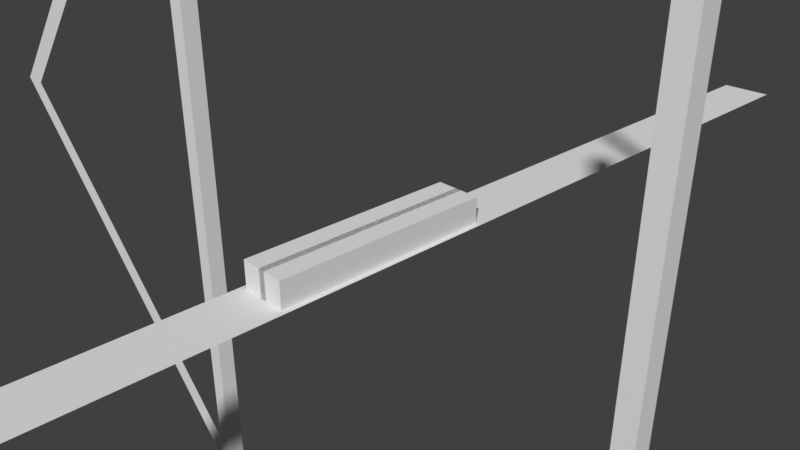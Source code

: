 # Source: Environment.blend  (saved by Blender 2.79.0; exported with 4.5.12 LTS)
import bpy
from mathutils import Matrix  # noqa: F401  (used for matrix-valued properties, if any)

bpy.ops.wm.read_factory_settings(use_empty=True)
scene = bpy.context.scene
scene.name = 'Scene'

# ---- collections
col_collection_1 = bpy.data.collections.new('Collection 1'); scene.collection.children.link(col_collection_1)

# ---- materials (node trees are filled in below, after node groups)
mat_material = bpy.data.materials.new('Material')
mat_material.alpha_threshold = 0.0
mat_material.roughness = 0.5
mat_material.line_color = (0.0, 0.0, 0.0, 1.0)
mat_material_002 = bpy.data.materials.new('Material.002')
mat_material_002.alpha_threshold = 0.0
mat_material_002.roughness = 0.5
mat_material_002.line_color = (0.0, 0.0, 0.0, 1.0)

# ---- material node trees

# ---- world
world_world = bpy.data.worlds.new('World'); scene.world = world_world
world_world.color = (0.05088, 0.05088, 0.05088)
world_world.use_sun_shadow = False
world_world.sun_shadow_jitter_overblur = 0.0
world_world.cycles.sampling_method = 'MANUAL'

# ---- cameras
cam_camera = bpy.data.cameras.new('Camera')
cam_camera.clip_end = 100.0
cam_camera.lens = 35.0
cam_camera.sensor_width = 32.0
cam_camera.sensor_height = 18.0
cam_camera.ortho_scale = 7.314
cam_camera.dof.focus_distance = 0.0

# ---- meshes
me_cube_004 = bpy.data.meshes.new('Cube.004')
me_cube_004.from_pydata([(3.877e-14, -10.09, 8.82e-07), (-10.09, 3.855e-14, 8.82e-07), (10.09, -3.855e-14, -8.82e-07), (-3.833e-14, 10.09, -8.82e-07), (4.058e-14, -10.62, 9.284e-07), (-10.62, 4.058e-14, 9.284e-07), (10.62, -4.058e-14, -9.284e-07), (-4.058e-14, 10.62, -9.284e-07)], [], [(1, 5, 7, 3), (2, 6, 4, 0), (3, 7, 6, 2), (0, 4, 5, 1)])
_uv = me_cube_004.uv_layers.new(name='UVMap')
_uv.uv.foreach_set('vector', [0.0, 0.0, 0.0, 0.0, 0.0, 0.0, 0.0, 0.0, 0.0, 0.0, 0.0, 0.0, 0.0, 0.0, 0.0, 0.0, 0.0, 0.0, 0.0, 0.0, 0.0, 0.0, 0.0, 0.0, 0.0, 0.0, 0.0, 0.0, 0.0, 0.0, 0.0, 0.0])
me_cube_004.use_remesh_preserve_volume = False
me_cube_004.use_remesh_preserve_attributes = False
me_cube_004.use_mirror_vertex_groups = False
me_cube_004.update()
me_cube_002 = bpy.data.meshes.new('Cube.002')
me_cube_002.from_pydata([(3.86, -20.0, 0.14), (3.86, 5.0, 0.14), (3.86, -20.0, -0.14), (3.86, 5.0, -0.14), (4.14, -20.0, 0.14), (4.14, 5.0, 0.14), (4.14, -20.0, -0.14), (4.14, 5.0, -0.14), (-4.14, -20.0, 0.14), (-4.14, 5.0, 0.14), (-4.14, -20.0, -0.14), (-4.14, 5.0, -0.14), (-3.86, -20.0, 0.14), (-3.86, 5.0, 0.14), (-3.86, -20.0, -0.14), (-3.86, 5.0, -0.14)], [], [(0, 1, 3, 2), (2, 3, 7, 6), (6, 7, 5, 4), (4, 5, 1, 0), (8, 9, 11, 10), (10, 11, 15, 14), (14, 15, 13, 12), (12, 13, 9, 8)])
_uv = me_cube_002.uv_layers.new(name='UVMap')
_uv.uv.foreach_set('vector', [1.0, 2.98e-08, 1.0, 1.0, 0.0, 1.0, 2.98e-08, 0.0, 1.0, 2.98e-08, 1.0, 1.0, 0.0, 1.0, 2.98e-08, 0.0, 1.0, 2.98e-08, 1.0, 1.0, 0.0, 1.0, 2.98e-08, 0.0, 1.0, 2.98e-08, 1.0, 1.0, 0.0, 1.0, 2.98e-08, 0.0, 1.0, 2.98e-08, 1.0, 1.0, 0.0, 1.0, 2.98e-08, 0.0, 1.0, 2.98e-08, 1.0, 1.0, 0.0, 1.0, 2.98e-08, 0.0, 1.0, 2.98e-08, 1.0, 1.0, 0.0, 1.0, 2.98e-08, 0.0, 1.0, 2.98e-08, 1.0, 1.0, 0.0, 1.0, 2.98e-08, 0.0])
me_cube_002.use_remesh_preserve_volume = False
me_cube_002.use_remesh_preserve_attributes = False
me_cube_002.use_mirror_vertex_groups = False
me_cube_002.update()
me_cube_005 = bpy.data.meshes.new('Cube.005')
me_cube_005.from_pydata([(0.1, 0.1, 0.1), (0.1, -0.1, 0.1), (-0.1, 0.1, -0.1), (-0.1, -0.1, -0.1), (-0.1, 0.1, 0.1), (-0.1, -0.1, 0.1), (0.1, -0.1, -0.1), (0.1, 0.1, -0.1)], [], [(1, 0, 4, 5), (5, 4, 2, 3), (6, 7, 0, 1), (3, 2, 7, 6), (3, 6, 1, 5), (7, 2, 4, 0)])
me_cube_005.materials.append(mat_material)
me_cube_005.use_remesh_preserve_volume = False
me_cube_005.use_remesh_preserve_attributes = False
me_cube_005.use_mirror_vertex_groups = False
me_cube_005.update()
me_cube_001 = bpy.data.meshes.new('Cube.001')
me_cube_001.from_pydata([(-0.05, -1.2e-07, -1.65), (0.05, -1.184e-07, -1.65), (0.05, 1.2e-07, 1.65), (-0.05, 1.184e-07, 1.65), (-0.05, 0.4, -1.65), (0.05, 0.4, -1.65), (0.05, 0.4, 1.65), (-0.05, 0.4, 1.65)], [], [(0, 1, 2, 3), (4, 7, 6, 5), (0, 4, 5, 1), (1, 5, 6, 2), (2, 6, 7, 3), (4, 0, 3, 7)])
me_cube_001.materials.append(mat_material)
me_cube_001.use_remesh_preserve_volume = False
me_cube_001.use_remesh_preserve_attributes = False
me_cube_001.use_mirror_vertex_groups = False
me_cube_001.update()
me_cube = bpy.data.meshes.new('Cube')
me_cube.from_pydata([(-0.35, -1.2e-07, -1.65), (0.35, -1.184e-07, -1.65), (0.35, 1.2e-07, 1.65), (-0.35, 1.184e-07, 1.65), (-0.35, 0.4, -1.65), (0.35, 0.4, -1.65), (0.35, 0.4, 1.65), (-0.35, 0.4, 1.65)], [], [(0, 1, 2, 3), (4, 7, 6, 5), (0, 4, 5, 1), (1, 5, 6, 2), (2, 6, 7, 3), (4, 0, 3, 7)])
me_cube.materials.append(mat_material)
me_cube.use_remesh_preserve_volume = False
me_cube.use_remesh_preserve_attributes = False
me_cube.use_mirror_vertex_groups = False
me_cube.update()
me_cube_003 = bpy.data.meshes.new('Cube.003')
me_cube_003.from_pydata([(-0.425, -1.192e-07, -10.0), (0.425, -8.941e-08, -10.0), (0.425, 1.49e-07, 20.0), (-0.425, 1.788e-07, 20.0)], [], [(0, 3, 2, 1)])
me_cube_003.materials.append(mat_material_002)
me_cube_003.use_remesh_preserve_volume = False
me_cube_003.use_remesh_preserve_attributes = False
me_cube_003.use_mirror_vertex_groups = False
me_cube_003.update()

# ---- objects
ob_hoop = bpy.data.objects.new('Hoop', me_cube_004)
ob_pillars = bpy.data.objects.new('Pillars', me_cube_002)
ob_coin = bpy.data.objects.new('Coin', me_cube_005)
ob_sidewall = bpy.data.objects.new('SideWall', me_cube_001)
ob_centerwall = bpy.data.objects.new('CenterWall', me_cube)
ob_camera = bpy.data.objects.new('Camera', cam_camera)
ob_lane = bpy.data.objects.new('Lane', me_cube_003)

# ---- transforms, parenting, visibility, modifiers, constraints
ob_hoop.location = (0.0, 0.0, 0.0)
ob_hoop.rotation_euler = (1.571, -0.0, 0.0)
ob_hoop.lineart.crease_threshold = 0.0
ob_pillars.location = (0.0, 0.0, 0.0)
ob_pillars.rotation_euler = (1.571, -0.0, 0.0)
ob_pillars.lineart.crease_threshold = 0.0
ob_coin.location = (0.0, 0.0, 0.0)
ob_coin.rotation_euler = (1.571, -0.0, 0.0)
ob_coin.lock_rotations_4d = False
ob_coin.empty_display_type = 'ARROWS'
ob_coin.lineart.crease_threshold = 0.0
ob_sidewall.location = (0.0, 0.0, 0.0)
ob_sidewall.rotation_euler = (1.571, -0.0, 0.0)
ob_sidewall.lock_rotations_4d = False
ob_sidewall.empty_display_type = 'ARROWS'
ob_sidewall.lineart.crease_threshold = 0.0
ob_centerwall.location = (0.0, 0.0, 0.0)
ob_centerwall.rotation_euler = (1.571, -0.0, 0.0)
ob_centerwall.lock_rotations_4d = False
ob_centerwall.empty_display_type = 'ARROWS'
ob_centerwall.lineart.crease_threshold = 0.0
ob_camera.location = (7.481, -6.508, 5.344)
ob_camera.rotation_euler = (1.109, 0.0, 0.8149)
ob_camera.lock_rotations_4d = False
ob_camera.empty_display_type = 'ARROWS'
ob_camera.color = (0.0, 0.0, 0.0, 0.0)
ob_camera.display_type = 'WIRE'
ob_camera.lineart.crease_threshold = 0.0
ob_lane.location = (0.0, 0.0, 0.0)
ob_lane.rotation_euler = (1.571, -0.0, 0.0)
ob_lane.lock_rotations_4d = False
ob_lane.empty_display_type = 'ARROWS'
ob_lane.lineart.crease_threshold = 0.0

# ---- collection membership
col_collection_1.objects.link(ob_hoop)
col_collection_1.objects.link(ob_pillars)
col_collection_1.objects.link(ob_coin)
col_collection_1.objects.link(ob_sidewall)
col_collection_1.objects.link(ob_centerwall)
col_collection_1.objects.link(ob_camera)
col_collection_1.objects.link(ob_lane)

# ---- scene / render settings (as saved in the file)
scene.camera = ob_camera
scene.frame_start = 1; scene.frame_end = 250; scene.frame_set(0)
scene.render.engine = 'CYCLES'
scene.render.resolution_percentage = 50
scene.render.dither_intensity = 0.0
scene.cycles.use_denoising = False
scene.cycles.samples = 128
scene.cycles.sampling_pattern = 'TABULATED_SOBOL'
scene.cycles.use_adaptive_sampling = False
scene.cycles.use_light_tree = False
scene.cycles.blur_glossy = 0.0
scene.cycles.sample_clamp_indirect = 0.0
scene.view_settings.view_transform = 'Standard'
bpy.context.view_layer.update()

# ---- added for rendering (the .blend has no usable light): sun
light_auto_sun = bpy.data.lights.new('AutoSun', 'SUN')
light_auto_sun.energy = 3.0
light_auto_sun.angle = 0.0523599
ob_auto_sun = bpy.data.objects.new('AutoSun', light_auto_sun)
scene.collection.objects.link(ob_auto_sun)
ob_auto_sun.rotation_euler = (0.872665, 0.174533, 0.523599)
bpy.context.view_layer.update()
